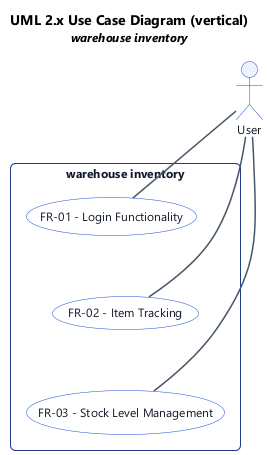

The diagram above was rendered by PlantUML. Its source (embedded in the PNG):
@startuml
' UML 2.x Use Case Diagram (PlantUML)
top to bottom direction

title UML 2.x Use Case Diagram (vertical)\n<size:12><i>warehouse inventory</i></size>

skinparam backgroundColor #FFFFFF
skinparam shadowing false
skinparam roundcorner 8
skinparam defaultFontName "Segoe UI", Helvetica, Arial, sans-serif
skinparam defaultFontSize 12
skinparam TitleFontSize 14
skinparam TitleFontStyle bold
skinparam rectangle {
  BackgroundColor #F8FAFC
  BorderColor #1e3a8a
  FontColor #0f172a
  RoundCorner 10
}
skinparam usecase {
  BackgroundColor #FFFFFF
  BorderColor #1d4ed8
  FontColor #0f172a
}
skinparam actor {
  BackgroundColor #EEF2FF
  BorderColor #1d4ed8
  FontColor #0f172a
}
skinparam arrow {
  Color #475569
  Thickness 1.5
}

' --- Actors (outside subject boundary) ---
actor "User" as act_0

' --- Subject (system boundary) & use cases ---
rectangle "warehouse inventory" {
  usecase "FR-01 - Login Functionality" as uc_0
  usecase "FR-02 - Item Tracking" as uc_1
  usecase "FR-03 - Stock Level Management" as uc_2
  ' use case ordering hint (vertical)
  uc_0 -[hidden]down- uc_1
  uc_1 -[hidden]down- uc_2
}

' --- Associations (actor to use case) ---
act_0 -- uc_0
act_0 -- uc_1
act_0 -- uc_2

@enduml